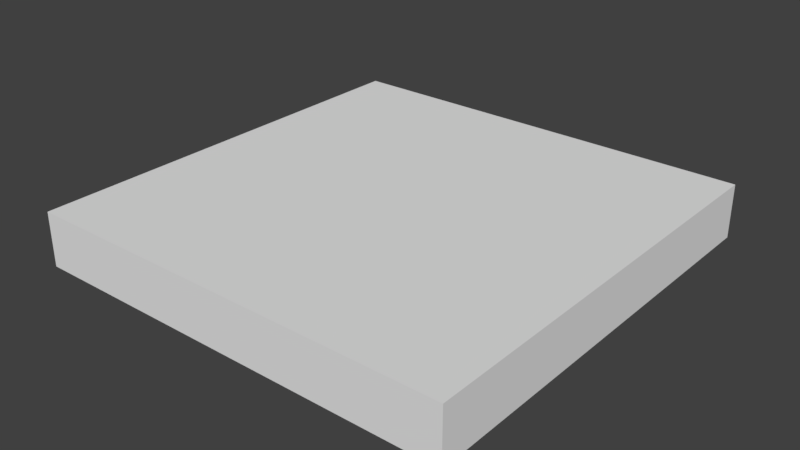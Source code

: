 # Source: SM_Square_2x2x0.25.blend  (saved by Blender 2.79.0; exported with 4.5.12 LTS)
import bpy
from mathutils import Matrix  # noqa: F401  (used for matrix-valued properties, if any)

bpy.ops.wm.read_factory_settings(use_empty=True)
scene = bpy.context.scene
scene.name = 'Scene'

# ---- collections
col_collection_1 = bpy.data.collections.new('Collection 1'); scene.collection.children.link(col_collection_1)

# ---- world
world_world = bpy.data.worlds.new('World'); scene.world = world_world
world_world.color = (0.05088, 0.05088, 0.05088)
world_world.use_sun_shadow = False
world_world.sun_shadow_jitter_overblur = 0.0
world_world.cycles.sampling_method = 'MANUAL'

# ---- meshes
me_sm_square_2x2x0_25 = bpy.data.meshes.new('SM_Square 2x2x0.25')
me_sm_square_2x2x0_25.from_pydata([(2.0, 0.0, 0.25), (2.0, 0.0, 0.0), (2.0, 2.0, 0.0), (0.0, 2.0, 0.0), (0.0, 0.0, 0.0), (2.0, 2.0, 0.25), (0.0, 2.0, 0.25), (0.0, 0.0, 0.25)], [], [(1, 4, 3, 2), (0, 5, 6, 7), (1, 0, 7, 4), (3, 6, 5, 2), (4, 7, 6, 3), (2, 5, 0, 1)])
me_sm_square_2x2x0_25.use_remesh_preserve_volume = False
me_sm_square_2x2x0_25.use_remesh_preserve_attributes = False
me_sm_square_2x2x0_25.use_mirror_vertex_groups = False
me_sm_square_2x2x0_25.update()

# ---- objects
ob_sm_square_2x2x0_25 = bpy.data.objects.new('SM_Square 2x2x0.25', me_sm_square_2x2x0_25)

# ---- transforms, parenting, visibility, modifiers, constraints
ob_sm_square_2x2x0_25.location = (0.0, 0.0, 0.0)
ob_sm_square_2x2x0_25.lineart.crease_threshold = 0.0

# ---- collection membership
col_collection_1.objects.link(ob_sm_square_2x2x0_25)

# ---- scene / render settings (as saved in the file)
scene.frame_start = 1; scene.frame_end = 250; scene.frame_set(1)
scene.render.engine = 'BLENDER_EEVEE_NEXT'
scene.render.resolution_percentage = 50
scene.render.dither_intensity = 0.0
scene.cycles.use_denoising = False
scene.cycles.samples = 128
scene.cycles.sampling_pattern = 'TABULATED_SOBOL'
scene.cycles.use_adaptive_sampling = False
scene.cycles.use_light_tree = False
scene.cycles.blur_glossy = 0.0
scene.cycles.sample_clamp_indirect = 0.0
scene.view_settings.view_transform = 'Standard'
bpy.context.view_layer.update()

# ---- added for rendering (the .blend has no active camera and no usable light): camera, sun
cam_auto = bpy.data.cameras.new('AutoCamera')
cam_auto.lens = 50.0
cam_auto.sensor_width = 36.0
cam_auto.clip_end = 1000.0
ob_auto_camera = bpy.data.objects.new('AutoCamera', cam_auto)
scene.collection.objects.link(ob_auto_camera)
ob_auto_camera.location = (3.62713, -2.15256, 2.22671)
ob_auto_camera.rotation_euler = (1.09748, -7.21219e-08, 0.694738)
scene.camera = ob_auto_camera
light_auto_sun = bpy.data.lights.new('AutoSun', 'SUN')
light_auto_sun.energy = 3.0
light_auto_sun.angle = 0.0523599
ob_auto_sun = bpy.data.objects.new('AutoSun', light_auto_sun)
scene.collection.objects.link(ob_auto_sun)
ob_auto_sun.rotation_euler = (0.872665, 0.174533, 0.523599)
bpy.context.view_layer.update()
